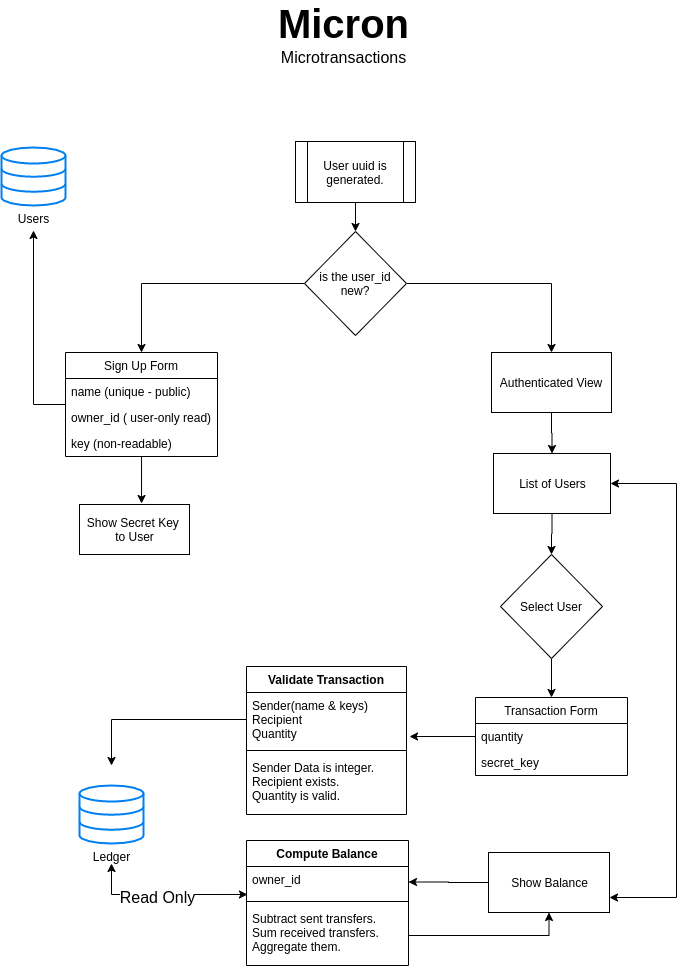

The diagram above was exported from draw.io. Its source (the exported page's mxGraphModel, read from the mxfile embedded in the PNG):
<mxGraphModel dx="1355" dy="729" grid="0" gridSize="10" guides="1" tooltips="1" connect="1" arrows="1" fold="1" page="1" pageScale="1" pageWidth="850" pageHeight="1100" math="0" shadow="0">
  <root>
    <mxCell id="0" />
    <mxCell id="1" parent="0" />
    <mxCell id="dTz4Ecl0bLYjaER8ywjx-54" style="edgeStyle=orthogonalEdgeStyle;rounded=0;orthogonalLoop=1;jettySize=auto;html=1;entryX=0.006;entryY=0.903;entryDx=0;entryDy=0;entryPerimeter=0;startArrow=classic;startFill=1;" edge="1" parent="1" source="dTz4Ecl0bLYjaER8ywjx-30" target="dTz4Ecl0bLYjaER8ywjx-38">
      <mxGeometry relative="1" as="geometry" />
    </mxCell>
    <mxCell id="dTz4Ecl0bLYjaER8ywjx-65" value="Read Only" style="text;html=1;align=center;verticalAlign=middle;resizable=0;points=[];labelBackgroundColor=#ffffff;fontSize=16;" vertex="1" connectable="0" parent="dTz4Ecl0bLYjaER8ywjx-54">
      <mxGeometry x="-0.0897" y="-3" relative="1" as="geometry">
        <mxPoint as="offset" />
      </mxGeometry>
    </mxCell>
    <mxCell id="dTz4Ecl0bLYjaER8ywjx-41" value="" style="edgeStyle=orthogonalEdgeStyle;rounded=0;orthogonalLoop=1;jettySize=auto;html=1;" edge="1" parent="1" source="dTz4Ecl0bLYjaER8ywjx-1" target="dTz4Ecl0bLYjaER8ywjx-2">
      <mxGeometry relative="1" as="geometry" />
    </mxCell>
    <mxCell id="dTz4Ecl0bLYjaER8ywjx-1" value="User uuid is generated." style="shape=process;whiteSpace=wrap;html=1;backgroundOutline=1;" vertex="1" parent="1">
      <mxGeometry x="349" y="205" width="120" height="61" as="geometry" />
    </mxCell>
    <mxCell id="dTz4Ecl0bLYjaER8ywjx-43" style="edgeStyle=orthogonalEdgeStyle;rounded=0;orthogonalLoop=1;jettySize=auto;html=1;entryX=0.5;entryY=0;entryDx=0;entryDy=0;" edge="1" parent="1" source="dTz4Ecl0bLYjaER8ywjx-2" target="dTz4Ecl0bLYjaER8ywjx-4">
      <mxGeometry relative="1" as="geometry" />
    </mxCell>
    <mxCell id="dTz4Ecl0bLYjaER8ywjx-44" style="edgeStyle=orthogonalEdgeStyle;rounded=0;orthogonalLoop=1;jettySize=auto;html=1;" edge="1" parent="1" source="dTz4Ecl0bLYjaER8ywjx-2" target="dTz4Ecl0bLYjaER8ywjx-5">
      <mxGeometry relative="1" as="geometry" />
    </mxCell>
    <mxCell id="dTz4Ecl0bLYjaER8ywjx-2" value="is the user_id new?" style="rhombus;whiteSpace=wrap;html=1;" vertex="1" parent="1">
      <mxGeometry x="358" y="295" width="102" height="104" as="geometry" />
    </mxCell>
    <mxCell id="dTz4Ecl0bLYjaER8ywjx-49" style="edgeStyle=orthogonalEdgeStyle;rounded=0;orthogonalLoop=1;jettySize=auto;html=1;entryX=0.5;entryY=0;entryDx=0;entryDy=0;" edge="1" parent="1" source="dTz4Ecl0bLYjaER8ywjx-4" target="dTz4Ecl0bLYjaER8ywjx-12">
      <mxGeometry relative="1" as="geometry" />
    </mxCell>
    <mxCell id="dTz4Ecl0bLYjaER8ywjx-4" value="Authenticated View" style="rounded=0;whiteSpace=wrap;html=1;" vertex="1" parent="1">
      <mxGeometry x="545" y="416" width="120" height="60" as="geometry" />
    </mxCell>
    <mxCell id="dTz4Ecl0bLYjaER8ywjx-45" style="edgeStyle=orthogonalEdgeStyle;rounded=0;orthogonalLoop=1;jettySize=auto;html=1;entryX=0.564;entryY=-0.02;entryDx=0;entryDy=0;entryPerimeter=0;" edge="1" parent="1" source="dTz4Ecl0bLYjaER8ywjx-5" target="dTz4Ecl0bLYjaER8ywjx-11">
      <mxGeometry relative="1" as="geometry" />
    </mxCell>
    <mxCell id="dTz4Ecl0bLYjaER8ywjx-67" style="edgeStyle=orthogonalEdgeStyle;rounded=0;orthogonalLoop=1;jettySize=auto;html=1;startArrow=none;startFill=0;fontSize=16;endArrow=classic;endFill=1;" edge="1" parent="1" source="dTz4Ecl0bLYjaER8ywjx-5" target="dTz4Ecl0bLYjaER8ywjx-9">
      <mxGeometry relative="1" as="geometry">
        <Array as="points">
          <mxPoint x="87" y="468" />
        </Array>
      </mxGeometry>
    </mxCell>
    <mxCell id="dTz4Ecl0bLYjaER8ywjx-5" value="Sign Up Form" style="swimlane;fontStyle=0;childLayout=stackLayout;horizontal=1;startSize=26;fillColor=none;horizontalStack=0;resizeParent=1;resizeParentMax=0;resizeLast=0;collapsible=1;marginBottom=0;" vertex="1" parent="1">
      <mxGeometry x="119" y="416" width="152" height="104" as="geometry" />
    </mxCell>
    <mxCell id="dTz4Ecl0bLYjaER8ywjx-6" value="name (unique - public)" style="text;strokeColor=none;fillColor=none;align=left;verticalAlign=top;spacingLeft=4;spacingRight=4;overflow=hidden;rotatable=0;points=[[0,0.5],[1,0.5]];portConstraint=eastwest;" vertex="1" parent="dTz4Ecl0bLYjaER8ywjx-5">
      <mxGeometry y="26" width="152" height="26" as="geometry" />
    </mxCell>
    <mxCell id="dTz4Ecl0bLYjaER8ywjx-7" value="owner_id ( user-only read)" style="text;strokeColor=none;fillColor=none;align=left;verticalAlign=top;spacingLeft=4;spacingRight=4;overflow=hidden;rotatable=0;points=[[0,0.5],[1,0.5]];portConstraint=eastwest;" vertex="1" parent="dTz4Ecl0bLYjaER8ywjx-5">
      <mxGeometry y="52" width="152" height="26" as="geometry" />
    </mxCell>
    <mxCell id="dTz4Ecl0bLYjaER8ywjx-8" value="key (non-readable)" style="text;strokeColor=none;fillColor=none;align=left;verticalAlign=top;spacingLeft=4;spacingRight=4;overflow=hidden;rotatable=0;points=[[0,0.5],[1,0.5]];portConstraint=eastwest;" vertex="1" parent="dTz4Ecl0bLYjaER8ywjx-5">
      <mxGeometry y="78" width="152" height="26" as="geometry" />
    </mxCell>
    <mxCell id="dTz4Ecl0bLYjaER8ywjx-9" value="Users" style="html=1;verticalLabelPosition=bottom;align=center;labelBackgroundColor=#ffffff;verticalAlign=top;strokeWidth=2;strokeColor=#0080F0;shadow=0;dashed=0;shape=mxgraph.ios7.icons.data;perimeterSpacing=25;" vertex="1" parent="1">
      <mxGeometry x="55" y="211" width="64" height="58" as="geometry" />
    </mxCell>
    <mxCell id="dTz4Ecl0bLYjaER8ywjx-11" value="Show Secret Key &lt;br&gt;to User" style="html=1;" vertex="1" parent="1">
      <mxGeometry x="133" y="568" width="110" height="50" as="geometry" />
    </mxCell>
    <mxCell id="dTz4Ecl0bLYjaER8ywjx-50" style="edgeStyle=orthogonalEdgeStyle;rounded=0;orthogonalLoop=1;jettySize=auto;html=1;entryX=0.5;entryY=0;entryDx=0;entryDy=0;" edge="1" parent="1" source="dTz4Ecl0bLYjaER8ywjx-12" target="dTz4Ecl0bLYjaER8ywjx-13">
      <mxGeometry relative="1" as="geometry" />
    </mxCell>
    <mxCell id="dTz4Ecl0bLYjaER8ywjx-66" style="edgeStyle=orthogonalEdgeStyle;rounded=0;orthogonalLoop=1;jettySize=auto;html=1;exitX=1;exitY=0.5;exitDx=0;exitDy=0;entryX=1;entryY=0.75;entryDx=0;entryDy=0;startArrow=classic;startFill=1;fontSize=16;" edge="1" parent="1" source="dTz4Ecl0bLYjaER8ywjx-12" target="dTz4Ecl0bLYjaER8ywjx-18">
      <mxGeometry relative="1" as="geometry">
        <Array as="points">
          <mxPoint x="730" y="547" />
          <mxPoint x="730" y="961" />
        </Array>
      </mxGeometry>
    </mxCell>
    <mxCell id="dTz4Ecl0bLYjaER8ywjx-12" value="List of Users" style="html=1;" vertex="1" parent="1">
      <mxGeometry x="547" y="517" width="117" height="60" as="geometry" />
    </mxCell>
    <mxCell id="dTz4Ecl0bLYjaER8ywjx-51" style="edgeStyle=orthogonalEdgeStyle;rounded=0;orthogonalLoop=1;jettySize=auto;html=1;entryX=0.5;entryY=0;entryDx=0;entryDy=0;" edge="1" parent="1" source="dTz4Ecl0bLYjaER8ywjx-13" target="dTz4Ecl0bLYjaER8ywjx-14">
      <mxGeometry relative="1" as="geometry" />
    </mxCell>
    <mxCell id="dTz4Ecl0bLYjaER8ywjx-13" value="Select User" style="rhombus;whiteSpace=wrap;html=1;" vertex="1" parent="1">
      <mxGeometry x="554" y="618" width="102" height="104" as="geometry" />
    </mxCell>
    <mxCell id="dTz4Ecl0bLYjaER8ywjx-52" style="edgeStyle=orthogonalEdgeStyle;rounded=0;orthogonalLoop=1;jettySize=auto;html=1;entryX=1.019;entryY=0.815;entryDx=0;entryDy=0;entryPerimeter=0;" edge="1" parent="1" source="dTz4Ecl0bLYjaER8ywjx-14" target="dTz4Ecl0bLYjaER8ywjx-26">
      <mxGeometry relative="1" as="geometry" />
    </mxCell>
    <mxCell id="dTz4Ecl0bLYjaER8ywjx-14" value="Transaction Form" style="swimlane;fontStyle=0;childLayout=stackLayout;horizontal=1;startSize=26;fillColor=none;horizontalStack=0;resizeParent=1;resizeParentMax=0;resizeLast=0;collapsible=1;marginBottom=0;" vertex="1" parent="1">
      <mxGeometry x="529" y="761" width="152" height="78" as="geometry" />
    </mxCell>
    <mxCell id="dTz4Ecl0bLYjaER8ywjx-15" value="quantity" style="text;strokeColor=none;fillColor=none;align=left;verticalAlign=top;spacingLeft=4;spacingRight=4;overflow=hidden;rotatable=0;points=[[0,0.5],[1,0.5]];portConstraint=eastwest;" vertex="1" parent="dTz4Ecl0bLYjaER8ywjx-14">
      <mxGeometry y="26" width="152" height="26" as="geometry" />
    </mxCell>
    <mxCell id="dTz4Ecl0bLYjaER8ywjx-16" value="secret_key" style="text;strokeColor=none;fillColor=none;align=left;verticalAlign=top;spacingLeft=4;spacingRight=4;overflow=hidden;rotatable=0;points=[[0,0.5],[1,0.5]];portConstraint=eastwest;" vertex="1" parent="dTz4Ecl0bLYjaER8ywjx-14">
      <mxGeometry y="52" width="152" height="26" as="geometry" />
    </mxCell>
    <mxCell id="dTz4Ecl0bLYjaER8ywjx-64" style="edgeStyle=orthogonalEdgeStyle;rounded=0;orthogonalLoop=1;jettySize=auto;html=1;fontSize=16;" edge="1" parent="1" source="dTz4Ecl0bLYjaER8ywjx-18" target="dTz4Ecl0bLYjaER8ywjx-38">
      <mxGeometry relative="1" as="geometry" />
    </mxCell>
    <mxCell id="dTz4Ecl0bLYjaER8ywjx-18" value="Show&amp;nbsp;Balance" style="html=1;" vertex="1" parent="1">
      <mxGeometry x="542" y="916" width="121" height="60" as="geometry" />
    </mxCell>
    <mxCell id="dTz4Ecl0bLYjaER8ywjx-30" value="Ledger" style="html=1;verticalLabelPosition=bottom;align=center;labelBackgroundColor=#ffffff;verticalAlign=top;strokeWidth=2;strokeColor=#0080F0;shadow=0;dashed=0;shape=mxgraph.ios7.icons.data;spacingBottom=0;labelBorderColor=none;spacing=2;perimeterSpacing=20;" vertex="1" parent="1">
      <mxGeometry x="133" y="849" width="64" height="58" as="geometry" />
    </mxCell>
    <mxCell id="dTz4Ecl0bLYjaER8ywjx-25" value="Validate Transaction" style="swimlane;fontStyle=1;align=center;verticalAlign=top;childLayout=stackLayout;horizontal=1;startSize=26;horizontalStack=0;resizeParent=1;resizeParentMax=0;resizeLast=0;collapsible=1;marginBottom=0;" vertex="1" parent="1">
      <mxGeometry x="300" y="730" width="160" height="148" as="geometry" />
    </mxCell>
    <mxCell id="dTz4Ecl0bLYjaER8ywjx-26" value="Sender(name &amp; keys)&#10;Recipient&#10;Quantity&#10;" style="text;strokeColor=none;fillColor=none;align=left;verticalAlign=top;spacingLeft=4;spacingRight=4;overflow=hidden;rotatable=0;points=[[0,0.5],[1,0.5]];portConstraint=eastwest;" vertex="1" parent="dTz4Ecl0bLYjaER8ywjx-25">
      <mxGeometry y="26" width="160" height="54" as="geometry" />
    </mxCell>
    <mxCell id="dTz4Ecl0bLYjaER8ywjx-27" value="" style="line;strokeWidth=1;fillColor=none;align=left;verticalAlign=middle;spacingTop=-1;spacingLeft=3;spacingRight=3;rotatable=0;labelPosition=right;points=[];portConstraint=eastwest;" vertex="1" parent="dTz4Ecl0bLYjaER8ywjx-25">
      <mxGeometry y="80" width="160" height="8" as="geometry" />
    </mxCell>
    <mxCell id="dTz4Ecl0bLYjaER8ywjx-28" value="Sender Data is integer.&#10;Recipient exists.&#10;Quantity is valid." style="text;strokeColor=none;fillColor=none;align=left;verticalAlign=top;spacingLeft=4;spacingRight=4;overflow=hidden;rotatable=0;points=[[0,0.5],[1,0.5]];portConstraint=eastwest;" vertex="1" parent="dTz4Ecl0bLYjaER8ywjx-25">
      <mxGeometry y="88" width="160" height="60" as="geometry" />
    </mxCell>
    <mxCell id="dTz4Ecl0bLYjaER8ywjx-37" value="Compute Balance" style="swimlane;fontStyle=1;align=center;verticalAlign=top;childLayout=stackLayout;horizontal=1;startSize=26;horizontalStack=0;resizeParent=1;resizeParentMax=0;resizeLast=0;collapsible=1;marginBottom=0;" vertex="1" parent="1">
      <mxGeometry x="300" y="904" width="162" height="125" as="geometry" />
    </mxCell>
    <mxCell id="dTz4Ecl0bLYjaER8ywjx-38" value="owner_id" style="text;strokeColor=none;fillColor=none;align=left;verticalAlign=top;spacingLeft=4;spacingRight=4;overflow=hidden;rotatable=0;points=[[0,0.5],[1,0.5]];portConstraint=eastwest;" vertex="1" parent="dTz4Ecl0bLYjaER8ywjx-37">
      <mxGeometry y="26" width="162" height="31" as="geometry" />
    </mxCell>
    <mxCell id="dTz4Ecl0bLYjaER8ywjx-39" value="" style="line;strokeWidth=1;fillColor=none;align=left;verticalAlign=middle;spacingTop=-1;spacingLeft=3;spacingRight=3;rotatable=0;labelPosition=right;points=[];portConstraint=eastwest;" vertex="1" parent="dTz4Ecl0bLYjaER8ywjx-37">
      <mxGeometry y="57" width="162" height="8" as="geometry" />
    </mxCell>
    <mxCell id="dTz4Ecl0bLYjaER8ywjx-40" value="Subtract sent transfers.&#10;Sum received transfers.&#10;Aggregate them." style="text;strokeColor=none;fillColor=none;align=left;verticalAlign=top;spacingLeft=4;spacingRight=4;overflow=hidden;rotatable=0;points=[[0,0.5],[1,0.5]];portConstraint=eastwest;" vertex="1" parent="dTz4Ecl0bLYjaER8ywjx-37">
      <mxGeometry y="65" width="162" height="60" as="geometry" />
    </mxCell>
    <mxCell id="dTz4Ecl0bLYjaER8ywjx-55" style="edgeStyle=orthogonalEdgeStyle;rounded=0;orthogonalLoop=1;jettySize=auto;html=1;fontSize=16;" edge="1" parent="1" source="dTz4Ecl0bLYjaER8ywjx-26" target="dTz4Ecl0bLYjaER8ywjx-30">
      <mxGeometry relative="1" as="geometry" />
    </mxCell>
    <mxCell id="dTz4Ecl0bLYjaER8ywjx-63" style="edgeStyle=orthogonalEdgeStyle;rounded=0;orthogonalLoop=1;jettySize=auto;html=1;entryX=0.5;entryY=1;entryDx=0;entryDy=0;fontSize=16;exitX=1;exitY=0.417;exitDx=0;exitDy=0;exitPerimeter=0;" edge="1" parent="1" source="dTz4Ecl0bLYjaER8ywjx-40" target="dTz4Ecl0bLYjaER8ywjx-18">
      <mxGeometry relative="1" as="geometry">
        <Array as="points">
          <mxPoint x="462" y="999" />
          <mxPoint x="603" y="999" />
        </Array>
      </mxGeometry>
    </mxCell>
    <mxCell id="dTz4Ecl0bLYjaER8ywjx-68" value="&lt;font size=&quot;1&quot;&gt;&lt;b style=&quot;font-size: 40px&quot;&gt;Micron&lt;/b&gt;&lt;/font&gt;&lt;br&gt;Microtransactions" style="text;html=1;align=center;verticalAlign=middle;resizable=0;points=[];autosize=1;fontSize=16;" vertex="1" parent="1">
      <mxGeometry x="326" y="71" width="141" height="52" as="geometry" />
    </mxCell>
  </root>
</mxGraphModel>